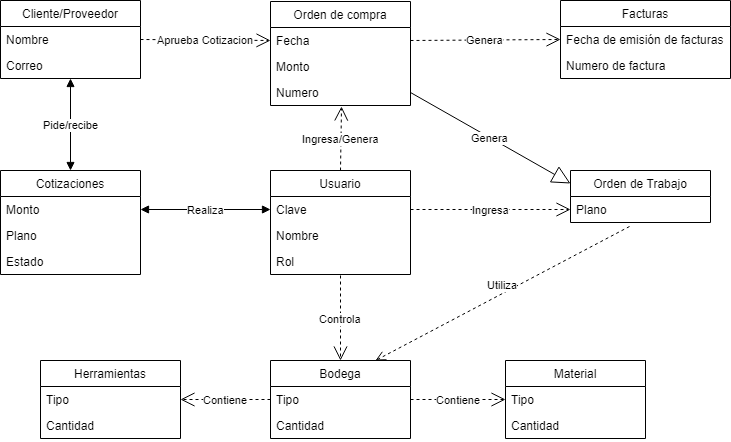

The diagram above was exported from draw.io. Its source (the exported page's mxGraphModel, read from the mxfile embedded in the PNG):
<mxGraphModel dx="840" dy="484" grid="1" gridSize="10" guides="1" tooltips="1" connect="1" arrows="1" fold="1" page="1" pageScale="1" pageWidth="827" pageHeight="1169" math="0" shadow="0">
  <root>
    <mxCell id="0" />
    <mxCell id="1" parent="0" />
    <mxCell id="FXIFe67IMAGPRUSA5ydz-1" value="Cliente/Proveedor" style="swimlane;fontStyle=0;childLayout=stackLayout;horizontal=1;startSize=26;fillColor=none;horizontalStack=0;resizeParent=1;resizeParentMax=0;resizeLast=0;collapsible=1;marginBottom=0;" parent="1" vertex="1">
      <mxGeometry x="40" y="40" width="140" height="78" as="geometry">
        <mxRectangle x="170" y="100" width="90" height="26" as="alternateBounds" />
      </mxGeometry>
    </mxCell>
    <mxCell id="FXIFe67IMAGPRUSA5ydz-2" value="Nombre" style="text;strokeColor=none;fillColor=none;align=left;verticalAlign=top;spacingLeft=4;spacingRight=4;overflow=hidden;rotatable=0;points=[[0,0.5],[1,0.5]];portConstraint=eastwest;" parent="FXIFe67IMAGPRUSA5ydz-1" vertex="1">
      <mxGeometry y="26" width="140" height="26" as="geometry" />
    </mxCell>
    <mxCell id="FXIFe67IMAGPRUSA5ydz-3" value="Correo" style="text;strokeColor=none;fillColor=none;align=left;verticalAlign=top;spacingLeft=4;spacingRight=4;overflow=hidden;rotatable=0;points=[[0,0.5],[1,0.5]];portConstraint=eastwest;" parent="FXIFe67IMAGPRUSA5ydz-1" vertex="1">
      <mxGeometry y="52" width="140" height="26" as="geometry" />
    </mxCell>
    <mxCell id="FXIFe67IMAGPRUSA5ydz-4" value="Facturas" style="swimlane;fontStyle=0;childLayout=stackLayout;horizontal=1;startSize=26;fillColor=none;horizontalStack=0;resizeParent=1;resizeParentMax=0;resizeLast=0;collapsible=1;marginBottom=0;" parent="1" vertex="1">
      <mxGeometry x="600" y="40" width="170" height="78" as="geometry" />
    </mxCell>
    <mxCell id="FXIFe67IMAGPRUSA5ydz-5" value="Fecha de emisión de facturas" style="text;strokeColor=none;fillColor=none;align=left;verticalAlign=top;spacingLeft=4;spacingRight=4;overflow=hidden;rotatable=0;points=[[0,0.5],[1,0.5]];portConstraint=eastwest;" parent="FXIFe67IMAGPRUSA5ydz-4" vertex="1">
      <mxGeometry y="26" width="170" height="26" as="geometry" />
    </mxCell>
    <mxCell id="FXIFe67IMAGPRUSA5ydz-6" value="Numero de factura" style="text;strokeColor=none;fillColor=none;align=left;verticalAlign=top;spacingLeft=4;spacingRight=4;overflow=hidden;rotatable=0;points=[[0,0.5],[1,0.5]];portConstraint=eastwest;" parent="FXIFe67IMAGPRUSA5ydz-4" vertex="1">
      <mxGeometry y="52" width="170" height="26" as="geometry" />
    </mxCell>
    <mxCell id="FXIFe67IMAGPRUSA5ydz-7" value="Orden de compra" style="swimlane;fontStyle=0;childLayout=stackLayout;horizontal=1;startSize=26;fillColor=none;horizontalStack=0;resizeParent=1;resizeParentMax=0;resizeLast=0;collapsible=1;marginBottom=0;" parent="1" vertex="1">
      <mxGeometry x="310" y="41" width="140" height="104" as="geometry" />
    </mxCell>
    <mxCell id="FXIFe67IMAGPRUSA5ydz-8" value="Fecha" style="text;strokeColor=none;fillColor=none;align=left;verticalAlign=top;spacingLeft=4;spacingRight=4;overflow=hidden;rotatable=0;points=[[0,0.5],[1,0.5]];portConstraint=eastwest;" parent="FXIFe67IMAGPRUSA5ydz-7" vertex="1">
      <mxGeometry y="26" width="140" height="26" as="geometry" />
    </mxCell>
    <mxCell id="FXIFe67IMAGPRUSA5ydz-9" value="Monto" style="text;strokeColor=none;fillColor=none;align=left;verticalAlign=top;spacingLeft=4;spacingRight=4;overflow=hidden;rotatable=0;points=[[0,0.5],[1,0.5]];portConstraint=eastwest;" parent="FXIFe67IMAGPRUSA5ydz-7" vertex="1">
      <mxGeometry y="52" width="140" height="26" as="geometry" />
    </mxCell>
    <mxCell id="FXIFe67IMAGPRUSA5ydz-10" value="Numero" style="text;strokeColor=none;fillColor=none;align=left;verticalAlign=top;spacingLeft=4;spacingRight=4;overflow=hidden;rotatable=0;points=[[0,0.5],[1,0.5]];portConstraint=eastwest;" parent="FXIFe67IMAGPRUSA5ydz-7" vertex="1">
      <mxGeometry y="78" width="140" height="26" as="geometry" />
    </mxCell>
    <mxCell id="FXIFe67IMAGPRUSA5ydz-11" value="Usuario" style="swimlane;fontStyle=0;childLayout=stackLayout;horizontal=1;startSize=26;fillColor=none;horizontalStack=0;resizeParent=1;resizeParentMax=0;resizeLast=0;collapsible=1;marginBottom=0;" parent="1" vertex="1">
      <mxGeometry x="310" y="210" width="140" height="104" as="geometry" />
    </mxCell>
    <mxCell id="FXIFe67IMAGPRUSA5ydz-12" value="Clave" style="text;strokeColor=none;fillColor=none;align=left;verticalAlign=top;spacingLeft=4;spacingRight=4;overflow=hidden;rotatable=0;points=[[0,0.5],[1,0.5]];portConstraint=eastwest;" parent="FXIFe67IMAGPRUSA5ydz-11" vertex="1">
      <mxGeometry y="26" width="140" height="26" as="geometry" />
    </mxCell>
    <mxCell id="FXIFe67IMAGPRUSA5ydz-13" value="Nombre" style="text;strokeColor=none;fillColor=none;align=left;verticalAlign=top;spacingLeft=4;spacingRight=4;overflow=hidden;rotatable=0;points=[[0,0.5],[1,0.5]];portConstraint=eastwest;" parent="FXIFe67IMAGPRUSA5ydz-11" vertex="1">
      <mxGeometry y="52" width="140" height="26" as="geometry" />
    </mxCell>
    <mxCell id="FXIFe67IMAGPRUSA5ydz-14" value="Rol" style="text;strokeColor=none;fillColor=none;align=left;verticalAlign=top;spacingLeft=4;spacingRight=4;overflow=hidden;rotatable=0;points=[[0,0.5],[1,0.5]];portConstraint=eastwest;" parent="FXIFe67IMAGPRUSA5ydz-11" vertex="1">
      <mxGeometry y="78" width="140" height="26" as="geometry" />
    </mxCell>
    <mxCell id="FXIFe67IMAGPRUSA5ydz-15" value="Cotizaciones" style="swimlane;fontStyle=0;childLayout=stackLayout;horizontal=1;startSize=26;fillColor=none;horizontalStack=0;resizeParent=1;resizeParentMax=0;resizeLast=0;collapsible=1;marginBottom=0;" parent="1" vertex="1">
      <mxGeometry x="40" y="210" width="140" height="104" as="geometry" />
    </mxCell>
    <mxCell id="FXIFe67IMAGPRUSA5ydz-16" value="Monto" style="text;strokeColor=none;fillColor=none;align=left;verticalAlign=top;spacingLeft=4;spacingRight=4;overflow=hidden;rotatable=0;points=[[0,0.5],[1,0.5]];portConstraint=eastwest;" parent="FXIFe67IMAGPRUSA5ydz-15" vertex="1">
      <mxGeometry y="26" width="140" height="26" as="geometry" />
    </mxCell>
    <mxCell id="FXIFe67IMAGPRUSA5ydz-17" value="Plano" style="text;strokeColor=none;fillColor=none;align=left;verticalAlign=top;spacingLeft=4;spacingRight=4;overflow=hidden;rotatable=0;points=[[0,0.5],[1,0.5]];portConstraint=eastwest;" parent="FXIFe67IMAGPRUSA5ydz-15" vertex="1">
      <mxGeometry y="52" width="140" height="26" as="geometry" />
    </mxCell>
    <mxCell id="FXIFe67IMAGPRUSA5ydz-18" value="Estado" style="text;strokeColor=none;fillColor=none;align=left;verticalAlign=top;spacingLeft=4;spacingRight=4;overflow=hidden;rotatable=0;points=[[0,0.5],[1,0.5]];portConstraint=eastwest;" parent="FXIFe67IMAGPRUSA5ydz-15" vertex="1">
      <mxGeometry y="78" width="140" height="26" as="geometry" />
    </mxCell>
    <mxCell id="FXIFe67IMAGPRUSA5ydz-19" value="Orden de Trabajo" style="swimlane;fontStyle=0;childLayout=stackLayout;horizontal=1;startSize=26;fillColor=none;horizontalStack=0;resizeParent=1;resizeParentMax=0;resizeLast=0;collapsible=1;marginBottom=0;" parent="1" vertex="1">
      <mxGeometry x="610" y="210" width="140" height="52" as="geometry" />
    </mxCell>
    <mxCell id="FXIFe67IMAGPRUSA5ydz-20" value="Plano" style="text;strokeColor=none;fillColor=none;align=left;verticalAlign=top;spacingLeft=4;spacingRight=4;overflow=hidden;rotatable=0;points=[[0,0.5],[1,0.5]];portConstraint=eastwest;" parent="FXIFe67IMAGPRUSA5ydz-19" vertex="1">
      <mxGeometry y="26" width="140" height="26" as="geometry" />
    </mxCell>
    <mxCell id="FXIFe67IMAGPRUSA5ydz-21" value="Bodega" style="swimlane;fontStyle=0;childLayout=stackLayout;horizontal=1;startSize=26;fillColor=none;horizontalStack=0;resizeParent=1;resizeParentMax=0;resizeLast=0;collapsible=1;marginBottom=0;" parent="1" vertex="1">
      <mxGeometry x="310" y="400" width="140" height="78" as="geometry" />
    </mxCell>
    <mxCell id="FXIFe67IMAGPRUSA5ydz-22" value="Tipo" style="text;strokeColor=none;fillColor=none;align=left;verticalAlign=top;spacingLeft=4;spacingRight=4;overflow=hidden;rotatable=0;points=[[0,0.5],[1,0.5]];portConstraint=eastwest;" parent="FXIFe67IMAGPRUSA5ydz-21" vertex="1">
      <mxGeometry y="26" width="140" height="26" as="geometry" />
    </mxCell>
    <mxCell id="FXIFe67IMAGPRUSA5ydz-23" value="Cantidad" style="text;strokeColor=none;fillColor=none;align=left;verticalAlign=top;spacingLeft=4;spacingRight=4;overflow=hidden;rotatable=0;points=[[0,0.5],[1,0.5]];portConstraint=eastwest;" parent="FXIFe67IMAGPRUSA5ydz-21" vertex="1">
      <mxGeometry y="52" width="140" height="26" as="geometry" />
    </mxCell>
    <mxCell id="FXIFe67IMAGPRUSA5ydz-24" value="Aprueba Cotizacion" style="endArrow=open;endSize=12;dashed=1;html=1;exitX=1;exitY=0.5;exitDx=0;exitDy=0;entryX=0;entryY=0.5;entryDx=0;entryDy=0;" parent="1" source="FXIFe67IMAGPRUSA5ydz-2" target="FXIFe67IMAGPRUSA5ydz-8" edge="1">
      <mxGeometry width="160" relative="1" as="geometry">
        <mxPoint x="40" y="530" as="sourcePoint" />
        <mxPoint x="200" y="530" as="targetPoint" />
      </mxGeometry>
    </mxCell>
    <mxCell id="FXIFe67IMAGPRUSA5ydz-25" value="Genera" style="endArrow=open;endSize=12;dashed=1;html=1;exitX=1;exitY=0.5;exitDx=0;exitDy=0;entryX=0;entryY=0.5;entryDx=0;entryDy=0;" parent="1" source="FXIFe67IMAGPRUSA5ydz-8" target="FXIFe67IMAGPRUSA5ydz-5" edge="1">
      <mxGeometry width="160" relative="1" as="geometry">
        <mxPoint x="230" y="170" as="sourcePoint" />
        <mxPoint x="280" y="230" as="targetPoint" />
        <mxPoint as="offset" />
      </mxGeometry>
    </mxCell>
    <mxCell id="FXIFe67IMAGPRUSA5ydz-26" value="Ingresa" style="endArrow=open;endSize=12;dashed=1;html=1;exitX=1;exitY=0.5;exitDx=0;exitDy=0;entryX=0;entryY=0.75;entryDx=0;entryDy=0;" parent="1" source="FXIFe67IMAGPRUSA5ydz-12" target="FXIFe67IMAGPRUSA5ydz-19" edge="1">
      <mxGeometry width="160" relative="1" as="geometry">
        <mxPoint x="200" y="300" as="sourcePoint" />
        <mxPoint x="280" y="350" as="targetPoint" />
      </mxGeometry>
    </mxCell>
    <mxCell id="FXIFe67IMAGPRUSA5ydz-27" value="Controla" style="endArrow=open;endSize=12;dashed=1;html=1;exitX=0.5;exitY=1.038;exitDx=0;exitDy=0;exitPerimeter=0;entryX=0.5;entryY=0;entryDx=0;entryDy=0;" parent="1" source="FXIFe67IMAGPRUSA5ydz-14" target="FXIFe67IMAGPRUSA5ydz-21" edge="1">
      <mxGeometry width="160" relative="1" as="geometry">
        <mxPoint x="190" y="340" as="sourcePoint" />
        <mxPoint x="280" y="380" as="targetPoint" />
      </mxGeometry>
    </mxCell>
    <mxCell id="FXIFe67IMAGPRUSA5ydz-28" value="Ingresa/Genera" style="endArrow=open;endSize=12;dashed=1;html=1;exitX=0.5;exitY=0;exitDx=0;exitDy=0;entryX=0.507;entryY=1.038;entryDx=0;entryDy=0;entryPerimeter=0;" parent="1" source="FXIFe67IMAGPRUSA5ydz-11" target="FXIFe67IMAGPRUSA5ydz-10" edge="1">
      <mxGeometry width="160" relative="1" as="geometry">
        <mxPoint x="210" y="210" as="sourcePoint" />
        <mxPoint x="250" y="280" as="targetPoint" />
      </mxGeometry>
    </mxCell>
    <mxCell id="FXIFe67IMAGPRUSA5ydz-29" value="Pide/recibe" style="endArrow=block;startArrow=block;endFill=1;startFill=1;html=1;entryX=0.5;entryY=0;entryDx=0;entryDy=0;" parent="1" source="FXIFe67IMAGPRUSA5ydz-3" target="FXIFe67IMAGPRUSA5ydz-15" edge="1">
      <mxGeometry width="160" relative="1" as="geometry">
        <mxPoint x="40" y="530" as="sourcePoint" />
        <mxPoint x="200" y="530" as="targetPoint" />
      </mxGeometry>
    </mxCell>
    <mxCell id="FXIFe67IMAGPRUSA5ydz-30" value="Realiza" style="endArrow=block;startArrow=block;endFill=1;startFill=1;html=1;exitX=0;exitY=0.5;exitDx=0;exitDy=0;entryX=1;entryY=0.5;entryDx=0;entryDy=0;" parent="1" source="FXIFe67IMAGPRUSA5ydz-12" target="FXIFe67IMAGPRUSA5ydz-16" edge="1">
      <mxGeometry width="160" relative="1" as="geometry">
        <mxPoint x="30" y="560" as="sourcePoint" />
        <mxPoint x="190" y="560" as="targetPoint" />
      </mxGeometry>
    </mxCell>
    <mxCell id="FXIFe67IMAGPRUSA5ydz-31" value="Genera" style="endArrow=block;endSize=16;endFill=0;html=1;exitX=1;exitY=0.5;exitDx=0;exitDy=0;entryX=0;entryY=0.25;entryDx=0;entryDy=0;" parent="1" source="FXIFe67IMAGPRUSA5ydz-10" target="FXIFe67IMAGPRUSA5ydz-19" edge="1">
      <mxGeometry width="160" relative="1" as="geometry">
        <mxPoint x="40" y="530" as="sourcePoint" />
        <mxPoint x="200" y="530" as="targetPoint" />
      </mxGeometry>
    </mxCell>
    <mxCell id="FXIFe67IMAGPRUSA5ydz-32" value="Herramientas" style="swimlane;fontStyle=0;childLayout=stackLayout;horizontal=1;startSize=26;fillColor=none;horizontalStack=0;resizeParent=1;resizeParentMax=0;resizeLast=0;collapsible=1;marginBottom=0;" parent="1" vertex="1">
      <mxGeometry x="80" y="400" width="140" height="78" as="geometry" />
    </mxCell>
    <mxCell id="FXIFe67IMAGPRUSA5ydz-33" value="Tipo" style="text;strokeColor=none;fillColor=none;align=left;verticalAlign=top;spacingLeft=4;spacingRight=4;overflow=hidden;rotatable=0;points=[[0,0.5],[1,0.5]];portConstraint=eastwest;" parent="FXIFe67IMAGPRUSA5ydz-32" vertex="1">
      <mxGeometry y="26" width="140" height="26" as="geometry" />
    </mxCell>
    <mxCell id="FXIFe67IMAGPRUSA5ydz-34" value="Cantidad" style="text;strokeColor=none;fillColor=none;align=left;verticalAlign=top;spacingLeft=4;spacingRight=4;overflow=hidden;rotatable=0;points=[[0,0.5],[1,0.5]];portConstraint=eastwest;" parent="FXIFe67IMAGPRUSA5ydz-32" vertex="1">
      <mxGeometry y="52" width="140" height="26" as="geometry" />
    </mxCell>
    <mxCell id="FXIFe67IMAGPRUSA5ydz-35" value="Material" style="swimlane;fontStyle=0;childLayout=stackLayout;horizontal=1;startSize=26;fillColor=none;horizontalStack=0;resizeParent=1;resizeParentMax=0;resizeLast=0;collapsible=1;marginBottom=0;" parent="1" vertex="1">
      <mxGeometry x="545" y="400" width="140" height="78" as="geometry" />
    </mxCell>
    <mxCell id="FXIFe67IMAGPRUSA5ydz-36" value="Tipo" style="text;strokeColor=none;fillColor=none;align=left;verticalAlign=top;spacingLeft=4;spacingRight=4;overflow=hidden;rotatable=0;points=[[0,0.5],[1,0.5]];portConstraint=eastwest;" parent="FXIFe67IMAGPRUSA5ydz-35" vertex="1">
      <mxGeometry y="26" width="140" height="26" as="geometry" />
    </mxCell>
    <mxCell id="FXIFe67IMAGPRUSA5ydz-37" value="Cantidad" style="text;strokeColor=none;fillColor=none;align=left;verticalAlign=top;spacingLeft=4;spacingRight=4;overflow=hidden;rotatable=0;points=[[0,0.5],[1,0.5]];portConstraint=eastwest;" parent="FXIFe67IMAGPRUSA5ydz-35" vertex="1">
      <mxGeometry y="52" width="140" height="26" as="geometry" />
    </mxCell>
    <mxCell id="FXIFe67IMAGPRUSA5ydz-38" value="Contiene" style="endArrow=open;endSize=12;dashed=1;html=1;exitX=1;exitY=0.5;exitDx=0;exitDy=0;entryX=0;entryY=0.5;entryDx=0;entryDy=0;" parent="1" source="FXIFe67IMAGPRUSA5ydz-22" target="FXIFe67IMAGPRUSA5ydz-36" edge="1">
      <mxGeometry width="160" relative="1" as="geometry">
        <mxPoint x="40" y="500" as="sourcePoint" />
        <mxPoint x="200" y="500" as="targetPoint" />
      </mxGeometry>
    </mxCell>
    <mxCell id="FXIFe67IMAGPRUSA5ydz-39" value="Contiene" style="endArrow=open;endSize=12;dashed=1;html=1;entryX=1;entryY=0.5;entryDx=0;entryDy=0;exitX=0;exitY=0.5;exitDx=0;exitDy=0;" parent="1" source="FXIFe67IMAGPRUSA5ydz-22" target="FXIFe67IMAGPRUSA5ydz-33" edge="1">
      <mxGeometry width="160" relative="1" as="geometry">
        <mxPoint x="30" y="540" as="sourcePoint" />
        <mxPoint x="190" y="540" as="targetPoint" />
      </mxGeometry>
    </mxCell>
    <mxCell id="FXIFe67IMAGPRUSA5ydz-40" value="Utiliza" style="html=1;verticalAlign=bottom;endArrow=open;dashed=1;endSize=8;entryX=0.75;entryY=0;entryDx=0;entryDy=0;exitX=0.421;exitY=1.154;exitDx=0;exitDy=0;exitPerimeter=0;" parent="1" source="FXIFe67IMAGPRUSA5ydz-20" target="FXIFe67IMAGPRUSA5ydz-21" edge="1">
      <mxGeometry relative="1" as="geometry">
        <mxPoint x="120" y="500" as="sourcePoint" />
        <mxPoint x="40" y="500" as="targetPoint" />
      </mxGeometry>
    </mxCell>
  </root>
</mxGraphModel>